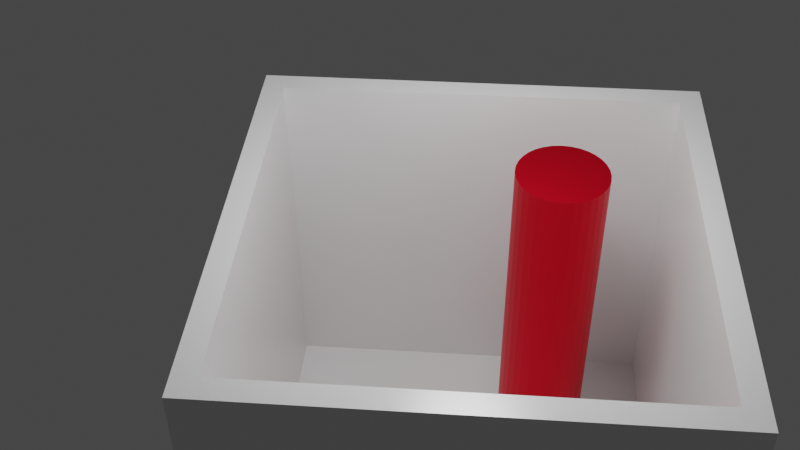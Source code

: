 # Source: scene.blend  (saved by Blender 4.4.32; exported with 4.5.12 LTS)
import bpy
from mathutils import Matrix  # noqa: F401  (used for matrix-valued properties, if any)

bpy.ops.wm.read_factory_settings(use_empty=True)
scene = bpy.context.scene
scene.name = 'Scene'

# ---- collections
col_collection = bpy.data.collections.new('Collection'); scene.collection.children.link(col_collection)

# ---- materials (node trees are filled in below, after node groups)
mat_cup = bpy.data.materials.new('cup')
mat_cup.use_transparent_shadow = False
mat_water = bpy.data.materials.new('water')
mat_water.use_transparent_shadow = False
mat_water.use_raytrace_refraction = True
mat_water.use_screen_refraction = True
mat_water.thickness_mode = 'SLAB'
mat_cyl_mtr = bpy.data.materials.new('cyl_mtr')
mat_cyl_mtr.use_transparent_shadow = False

# ---- material node trees
mat_cup.use_nodes = True; mat_cup.node_tree.nodes.clear()
_N = mat_cup.node_tree.nodes; _L = mat_cup.node_tree.links
n0 = _N.new('ShaderNodeBsdfPrincipled'); n0.name = 'Principled BSDF'; n0.location = (10, 300)
n0.distribution = 'GGX'
n0.subsurface_method = 'RANDOM_WALK_SKIN'
n0.inputs[2].default_value = 0.2559
n0.inputs[3].default_value = 1.45
n0.inputs[27].default_value = (0.0, 0.0, 0.0, 1.0)
n0.inputs[28].default_value = 1.0
n1 = _N.new('ShaderNodeOutputMaterial'); n1.name = 'Material Output'; n1.location = (300, 300)
_L.new(n0.outputs[0], n1.inputs[0])
n1.is_active_output = True
mat_water.use_nodes = True; mat_water.node_tree.nodes.clear()
_N = mat_water.node_tree.nodes; _L = mat_water.node_tree.links
n0 = _N.new('ShaderNodeOutputMaterial'); n0.name = 'Material Output'; n0.location = (300, 300)
n1 = _N.new('ShaderNodeValue'); n1.name = 'Value'; n1.location = (300, 140)
n1.outputs[0].default_value = 0.0
n2 = _N.new('ShaderNodeBsdfPrincipled'); n2.name = 'Principled BSDF'; n2.location = (10, 300)
n2.inputs[0].default_value = (0.6491, 0.8003, 0.8003, 1.0)
n2.inputs[2].default_value = 0.0
n2.inputs[3].default_value = 1.33
n2.inputs[18].default_value = 1.0
_L.new(n1.outputs[0], n0.inputs[3])
_L.new(n2.outputs[0], n0.inputs[0])
n0.is_active_output = True
mat_cyl_mtr.use_nodes = True; mat_cyl_mtr.node_tree.nodes.clear()
_N = mat_cyl_mtr.node_tree.nodes; _L = mat_cyl_mtr.node_tree.links
n0 = _N.new('ShaderNodeBsdfPrincipled'); n0.name = 'Principled BSDF'; n0.location = (10, 300)
n0.distribution = 'GGX'
n0.subsurface_method = 'RANDOM_WALK_SKIN'
n0.inputs[0].default_value = (0.8, 0.0, 0.01729, 1.0)
n0.inputs[1].default_value = 0.8976
n0.inputs[3].default_value = 1.45
n0.inputs[13].default_value = 0.7441
n0.inputs[27].default_value = (0.0, 0.0, 0.0, 1.0)
n0.inputs[28].default_value = 1.0
n1 = _N.new('ShaderNodeOutputMaterial'); n1.name = 'Material Output'; n1.location = (300, 300)
_L.new(n0.outputs[0], n1.inputs[0])
n1.is_active_output = True

# ---- world
world_world = bpy.data.worlds.new('World'); scene.world = world_world
world_world.use_nodes = True; world_world.node_tree.nodes.clear()
_N = world_world.node_tree.nodes; _L = world_world.node_tree.links
n0 = _N.new('ShaderNodeOutputWorld'); n0.name = 'World Output'; n0.location = (300, 300)
n1 = _N.new('ShaderNodeBackground'); n1.name = 'Background'; n1.location = (10, 300)
n1.inputs[0].default_value = (0.05088, 0.05088, 0.05088, 1.0)
_L.new(n1.outputs[0], n0.inputs[0])
n0.is_active_output = True
world_world.color = (0.05088, 0.05088, 0.05088)
world_world.use_sun_shadow = False
world_world.sun_shadow_jitter_overblur = 0.0

# ---- cameras
cam_camera_001 = bpy.data.cameras.new('Camera.001')

# ---- lights
light_point = bpy.data.lights.new('Point', 'POINT')
light_point.transmission_factor = 0.0
light_point.energy = 100.0
light_point.shadow_soft_size = 0.25
light_point.shadow_maximum_resolution = 0.006
light_point.use_absolute_resolution = True

# ---- meshes
me_cube_037 = bpy.data.meshes.new('Cube.037')
me_cube_037.from_pydata([(-1.0, -1.0, -1.0), (-0.9, -0.9, -0.7), (-1.0, -1.0, 1.0), (-1.0, 1.0, -1.0), (-0.9, 0.9, -0.7), (-1.0, 1.0, 1.0), (1.0, -1.0, -1.0), (0.9, -0.9, -0.7), (1.0, -1.0, 1.0), (1.0, 1.0, -1.0), (0.9, 0.9, -0.7), (1.0, 1.0, 1.0), (-0.9, -0.9, 1.0), (0.9, 0.9, 1.0), (-0.9, 0.9, 1.0), (0.9, -0.9, 1.0)], [], [(0, 2, 5, 3), (3, 5, 11, 9), (9, 11, 8, 6), (6, 8, 2, 0), (3, 9, 6, 0), (5, 2, 8, 15, 12, 14), (8, 11, 5, 14, 13, 15), (12, 1, 4, 14), (14, 4, 10, 13), (10, 7, 15, 13), (7, 1, 12, 15), (4, 1, 7, 10)])
_uv = me_cube_037.uv_layers.new(name='UVMap')
_uv.uv.foreach_set('vector', [0.375, 0.0, 0.625, 0.0, 0.625, 0.25, 0.375, 0.25, 0.375, 0.25, 0.625, 0.25, 0.625, 0.5, 0.375, 0.5, 0.375, 0.5, 0.625, 0.5, 0.625, 0.75, 0.375, 0.75, 0.375, 0.75, 0.625, 0.75, 0.625, 1.0, 0.375, 1.0, 0.125, 0.5, 0.375, 0.5, 0.375, 0.75, 0.125, 0.75, 0.875, 0.5, 0.875, 0.75, 0.625, 0.75, 0.6375, 0.7375, 0.8625, 0.7375, 0.8625, 0.5125, 0.625, 0.75, 0.625, 0.5, 0.875, 0.5, 0.8625, 0.5125, 0.6375, 0.5125, 0.6375, 0.7375, 0.6111, 0.0, 0.375, 0.0, 0.375, 0.25, 0.6111, 0.25, 0.6111, 0.25, 0.375, 0.25, 0.375, 0.5, 0.6111, 0.5, 0.375, 0.5, 0.375, 0.75, 0.6111, 0.75, 0.6111, 0.5, 0.375, 0.75, 0.375, 1.0, 0.6111, 1.0, 0.6111, 0.75, 0.125, 0.5, 0.125, 0.75, 0.375, 0.75, 0.375, 0.5])
me_cube_037.materials.append(mat_cup)
me_cube_037.update()
me_cube_041 = bpy.data.meshes.new('Cube.041')
me_cube_041.from_pydata([(-1.0, -1.0, -1.0), (-1.0, -1.0, 1.0), (-1.0, 1.0, -1.0), (-1.0, 1.0, 1.0), (1.0, -1.0, -1.0), (1.0, -1.0, 1.0), (1.0, 1.0, -1.0), (1.0, 1.0, 1.0)], [], [(0, 1, 3, 2), (2, 3, 7, 6), (6, 7, 5, 4), (4, 5, 1, 0), (2, 6, 4, 0), (7, 3, 1, 5)])
me_cube_041.polygons.foreach_set('use_smooth', [True] * 6)
_uv = me_cube_041.uv_layers.new(name='UVMap')
_uv.uv.foreach_set('vector', [0.375, 0.0, 0.625, 0.0, 0.625, 0.25, 0.375, 0.25, 0.375, 0.25, 0.625, 0.25, 0.625, 0.5, 0.375, 0.5, 0.375, 0.5, 0.625, 0.5, 0.625, 0.75, 0.375, 0.75, 0.375, 0.75, 0.625, 0.75, 0.625, 1.0, 0.375, 1.0, 0.125, 0.5, 0.375, 0.5, 0.375, 0.75, 0.125, 0.75, 0.625, 0.5, 0.875, 0.5, 0.875, 0.75, 0.625, 0.75])
me_cube_041.materials.append(mat_water)
me_cube_041.update()
me_icosphere = bpy.data.meshes.new('Icosphere')
me_icosphere.from_pydata([(0.0, 0.0, -1.0), (0.7236, -0.5257, -0.4472), (-0.2764, -0.8506, -0.4472), (-0.8944, 0.0, -0.4472), (-0.2764, 0.8506, -0.4472), (0.7236, 0.5257, -0.4472), (0.2764, -0.8506, 0.4472), (-0.7236, -0.5257, 0.4472), (-0.7236, 0.5257, 0.4472), (0.2764, 0.8506, 0.4472), (0.8944, 0.0, 0.4472), (0.0, 0.0, 1.0), (-0.1625, -0.5, -0.8507), (0.4253, -0.309, -0.8507), (0.2629, -0.809, -0.5257), (0.8506, 0.0, -0.5257), (0.4253, 0.309, -0.8507), (-0.5257, 0.0, -0.8507), (-0.6882, -0.5, -0.5257), (-0.1625, 0.5, -0.8507), (-0.6882, 0.5, -0.5257), (0.2629, 0.809, -0.5257), (0.9511, -0.309, 0.0), (0.9511, 0.309, 0.0), (0.0, -1.0, 0.0), (0.5878, -0.809, 0.0), (-0.9511, -0.309, 0.0), (-0.5878, -0.809, 0.0), (-0.5878, 0.809, 0.0), (-0.9511, 0.309, 0.0), (0.5878, 0.809, 0.0), (0.0, 1.0, 0.0), (0.6882, -0.5, 0.5257), (-0.2629, -0.809, 0.5257), (-0.8506, 0.0, 0.5257), (-0.2629, 0.809, 0.5257), (0.6882, 0.5, 0.5257), (0.1625, -0.5, 0.8507), (0.5257, 0.0, 0.8507), (-0.4253, -0.309, 0.8507), (-0.4253, 0.309, 0.8507), (0.1625, 0.5, 0.8507)], [], [(0, 13, 12), (1, 13, 15), (0, 12, 17), (0, 17, 19), (0, 19, 16), (1, 15, 22), (2, 14, 24), (3, 18, 26), (4, 20, 28), (5, 21, 30), (1, 22, 25), (2, 24, 27), (3, 26, 29), (4, 28, 31), (5, 30, 23), (6, 32, 37), (7, 33, 39), (8, 34, 40), (9, 35, 41), (10, 36, 38), (38, 41, 11), (38, 36, 41), (36, 9, 41), (41, 40, 11), (41, 35, 40), (35, 8, 40), (40, 39, 11), (40, 34, 39), (34, 7, 39), (39, 37, 11), (39, 33, 37), (33, 6, 37), (37, 38, 11), (37, 32, 38), (32, 10, 38), (23, 36, 10), (23, 30, 36), (30, 9, 36), (31, 35, 9), (31, 28, 35), (28, 8, 35), (29, 34, 8), (29, 26, 34), (26, 7, 34), (27, 33, 7), (27, 24, 33), (24, 6, 33), (25, 32, 6), (25, 22, 32), (22, 10, 32), (30, 31, 9), (30, 21, 31), (21, 4, 31), (28, 29, 8), (28, 20, 29), (20, 3, 29), (26, 27, 7), (26, 18, 27), (18, 2, 27), (24, 25, 6), (24, 14, 25), (14, 1, 25), (22, 23, 10), (22, 15, 23), (15, 5, 23), (16, 21, 5), (16, 19, 21), (19, 4, 21), (19, 20, 4), (19, 17, 20), (17, 3, 20), (17, 18, 3), (17, 12, 18), (12, 2, 18), (15, 16, 5), (15, 13, 16), (13, 0, 16), (12, 14, 2), (12, 13, 14), (13, 1, 14)])
_uv = me_icosphere.uv_layers.new(name='UVMap')
_uv.uv.foreach_set('vector', [0.1818, 0.0, 0.2273, 0.07873, 0.1364, 0.07873, 0.2727, 0.1575, 0.3182, 0.07873, 0.3636, 0.1575, 0.9091, 0.0, 0.9545, 0.07873, 0.8636, 0.07873, 0.7273, 0.0, 0.7727, 0.07873, 0.6818, 0.07873, 0.5455, 0.0, 0.5909, 0.07873, 0.5, 0.07873, 0.2727, 0.1575, 0.3636, 0.1575, 0.3182, 0.2362, 0.09091, 0.1575, 0.1818, 0.1575, 0.1364, 0.2362, 0.8182, 0.1575, 0.9091, 0.1575, 0.8636, 0.2362, 0.6364, 0.1575, 0.7273, 0.1575, 0.6818, 0.2362, 0.4545, 0.1575, 0.5455, 0.1575, 0.5, 0.2362, 0.2727, 0.1575, 0.3182, 0.2362, 0.2273, 0.2362, 0.09091, 0.1575, 0.1364, 0.2362, 0.04546, 0.2362, 0.8182, 0.1575, 0.8636, 0.2362, 0.7727, 0.2362, 0.6364, 0.1575, 0.6818, 0.2362, 0.5909, 0.2362, 0.4545, 0.1575, 0.5, 0.2362, 0.4091, 0.2362, 0.1818, 0.3149, 0.2727, 0.3149, 0.2273, 0.3937, 0.0, 0.3149, 0.09091, 0.3149, 0.04546, 0.3937, 0.7273, 0.3149, 0.8182, 0.3149, 0.7727, 0.3937, 0.5455, 0.3149, 0.6364, 0.3149, 0.5909, 0.3937, 0.3636, 0.3149, 0.4545, 0.3149, 0.4091, 0.3937, 0.4091, 0.3937, 0.5, 0.3937, 0.4545, 0.4724, 0.4091, 0.3937, 0.4545, 0.3149, 0.5, 0.3937, 0.4545, 0.3149, 0.5455, 0.3149, 0.5, 0.3937, 0.5909, 0.3937, 0.6818, 0.3937, 0.6364, 0.4724, 0.5909, 0.3937, 0.6364, 0.3149, 0.6818, 0.3937, 0.6364, 0.3149, 0.7273, 0.3149, 0.6818, 0.3937, 0.7727, 0.3937, 0.8636, 0.3937, 0.8182, 0.4724, 0.7727, 0.3937, 0.8182, 0.3149, 0.8636, 0.3937, 0.8182, 0.3149, 0.9091, 0.3149, 0.8636, 0.3937, 0.04546, 0.3937, 0.1364, 0.3937, 0.09091, 0.4724, 0.04546, 0.3937, 0.09091, 0.3149, 0.1364, 0.3937, 0.09091, 0.3149, 0.1818, 0.3149, 0.1364, 0.3937, 0.2273, 0.3937, 0.3182, 0.3937, 0.2727, 0.4724, 0.2273, 0.3937, 0.2727, 0.3149, 0.3182, 0.3937, 0.2727, 0.3149, 0.3636, 0.3149, 0.3182, 0.3937, 0.4091, 0.2362, 0.4545, 0.3149, 0.3636, 0.3149, 0.4091, 0.2362, 0.5, 0.2362, 0.4545, 0.3149, 0.5, 0.2362, 0.5455, 0.3149, 0.4545, 0.3149, 0.5909, 0.2362, 0.6364, 0.3149, 0.5455, 0.3149, 0.5909, 0.2362, 0.6818, 0.2362, 0.6364, 0.3149, 0.6818, 0.2362, 0.7273, 0.3149, 0.6364, 0.3149, 0.7727, 0.2362, 0.8182, 0.3149, 0.7273, 0.3149, 0.7727, 0.2362, 0.8636, 0.2362, 0.8182, 0.3149, 0.8636, 0.2362, 0.9091, 0.3149, 0.8182, 0.3149, 0.04546, 0.2362, 0.09091, 0.3149, 0.0, 0.3149, 0.04546, 0.2362, 0.1364, 0.2362, 0.09091, 0.3149, 0.1364, 0.2362, 0.1818, 0.3149, 0.09091, 0.3149, 0.2273, 0.2362, 0.2727, 0.3149, 0.1818, 0.3149, 0.2273, 0.2362, 0.3182, 0.2362, 0.2727, 0.3149, 0.3182, 0.2362, 0.3636, 0.3149, 0.2727, 0.3149, 0.5, 0.2362, 0.5909, 0.2362, 0.5455, 0.3149, 0.5, 0.2362, 0.5455, 0.1575, 0.5909, 0.2362, 0.5455, 0.1575, 0.6364, 0.1575, 0.5909, 0.2362, 0.6818, 0.2362, 0.7727, 0.2362, 0.7273, 0.3149, 0.6818, 0.2362, 0.7273, 0.1575, 0.7727, 0.2362, 0.7273, 0.1575, 0.8182, 0.1575, 0.7727, 0.2362, 0.8636, 0.2362, 0.9545, 0.2362, 0.9091, 0.3149, 0.8636, 0.2362, 0.9091, 0.1575, 0.9545, 0.2362, 0.9091, 0.1575, 1.0, 0.1575, 0.9545, 0.2362, 0.1364, 0.2362, 0.2273, 0.2362, 0.1818, 0.3149, 0.1364, 0.2362, 0.1818, 0.1575, 0.2273, 0.2362, 0.1818, 0.1575, 0.2727, 0.1575, 0.2273, 0.2362, 0.3182, 0.2362, 0.4091, 0.2362, 0.3636, 0.3149, 0.3182, 0.2362, 0.3636, 0.1575, 0.4091, 0.2362, 0.3636, 0.1575, 0.4545, 0.1575, 0.4091, 0.2362, 0.5, 0.07873, 0.5455, 0.1575, 0.4545, 0.1575, 0.5, 0.07873, 0.5909, 0.07873, 0.5455, 0.1575, 0.5909, 0.07873, 0.6364, 0.1575, 0.5455, 0.1575, 0.6818, 0.07873, 0.7273, 0.1575, 0.6364, 0.1575, 0.6818, 0.07873, 0.7727, 0.07873, 0.7273, 0.1575, 0.7727, 0.07873, 0.8182, 0.1575, 0.7273, 0.1575, 0.8636, 0.07873, 0.9091, 0.1575, 0.8182, 0.1575, 0.8636, 0.07873, 0.9545, 0.07873, 0.9091, 0.1575, 0.9545, 0.07873, 1.0, 0.1575, 0.9091, 0.1575, 0.3636, 0.1575, 0.4091, 0.07873, 0.4545, 0.1575, 0.3636, 0.1575, 0.3182, 0.07873, 0.4091, 0.07873, 0.3182, 0.07873, 0.3636, 0.0, 0.4091, 0.07873, 0.1364, 0.07873, 0.1818, 0.1575, 0.09091, 0.1575, 0.1364, 0.07873, 0.2273, 0.07873, 0.1818, 0.1575, 0.2273, 0.07873, 0.2727, 0.1575, 0.1818, 0.1575])
me_icosphere.update()
me_cylinder = bpy.data.meshes.new('Cylinder')
me_cylinder.from_pydata([(0.0, 1.0, -1.0), (0.0, 1.0, 1.0), (0.1951, 0.9808, -1.0), (0.1951, 0.9808, 1.0), (0.3827, 0.9239, -1.0), (0.3827, 0.9239, 1.0), (0.5556, 0.8315, -1.0), (0.5556, 0.8315, 1.0), (0.7071, 0.7071, -1.0), (0.7071, 0.7071, 1.0), (0.8315, 0.5556, -1.0), (0.8315, 0.5556, 1.0), (0.9239, 0.3827, -1.0), (0.9239, 0.3827, 1.0), (0.9808, 0.1951, -1.0), (0.9808, 0.1951, 1.0), (1.0, 0.0, -1.0), (1.0, 0.0, 1.0), (0.9808, -0.1951, -1.0), (0.9808, -0.1951, 1.0), (0.9239, -0.3827, -1.0), (0.9239, -0.3827, 1.0), (0.8315, -0.5556, -1.0), (0.8315, -0.5556, 1.0), (0.7071, -0.7071, -1.0), (0.7071, -0.7071, 1.0), (0.5556, -0.8315, -1.0), (0.5556, -0.8315, 1.0), (0.3827, -0.9239, -1.0), (0.3827, -0.9239, 1.0), (0.1951, -0.9808, -1.0), (0.1951, -0.9808, 1.0), (0.0, -1.0, -1.0), (0.0, -1.0, 1.0), (-0.1951, -0.9808, -1.0), (-0.1951, -0.9808, 1.0), (-0.3827, -0.9239, -1.0), (-0.3827, -0.9239, 1.0), (-0.5556, -0.8315, -1.0), (-0.5556, -0.8315, 1.0), (-0.7071, -0.7071, -1.0), (-0.7071, -0.7071, 1.0), (-0.8315, -0.5556, -1.0), (-0.8315, -0.5556, 1.0), (-0.9239, -0.3827, -1.0), (-0.9239, -0.3827, 1.0), (-0.9808, -0.1951, -1.0), (-0.9808, -0.1951, 1.0), (-1.0, 0.0, -1.0), (-1.0, 0.0, 1.0), (-0.9808, 0.1951, -1.0), (-0.9808, 0.1951, 1.0), (-0.9239, 0.3827, -1.0), (-0.9239, 0.3827, 1.0), (-0.8315, 0.5556, -1.0), (-0.8315, 0.5556, 1.0), (-0.7071, 0.7071, -1.0), (-0.7071, 0.7071, 1.0), (-0.5556, 0.8315, -1.0), (-0.5556, 0.8315, 1.0), (-0.3827, 0.9239, -1.0), (-0.3827, 0.9239, 1.0), (-0.1951, 0.9808, -1.0), (-0.1951, 0.9808, 1.0)], [], [(0, 1, 3, 2), (2, 3, 5, 4), (4, 5, 7, 6), (6, 7, 9, 8), (8, 9, 11, 10), (10, 11, 13, 12), (12, 13, 15, 14), (14, 15, 17, 16), (16, 17, 19, 18), (18, 19, 21, 20), (20, 21, 23, 22), (22, 23, 25, 24), (24, 25, 27, 26), (26, 27, 29, 28), (28, 29, 31, 30), (30, 31, 33, 32), (32, 33, 35, 34), (34, 35, 37, 36), (36, 37, 39, 38), (38, 39, 41, 40), (40, 41, 43, 42), (42, 43, 45, 44), (44, 45, 47, 46), (46, 47, 49, 48), (48, 49, 51, 50), (50, 51, 53, 52), (52, 53, 55, 54), (54, 55, 57, 56), (56, 57, 59, 58), (58, 59, 61, 60), (3, 1, 63, 61, 59, 57, 55, 53, 51, 49, 47, 45, 43, 41, 39, 37, 35, 33, 31, 29, 27, 25, 23, 21, 19, 17, 15, 13, 11, 9, 7, 5), (60, 61, 63, 62), (62, 63, 1, 0), (0, 2, 4, 6, 8, 10, 12, 14, 16, 18, 20, 22, 24, 26, 28, 30, 32, 34, 36, 38, 40, 42, 44, 46, 48, 50, 52, 54, 56, 58, 60, 62)])
_uv = me_cylinder.uv_layers.new(name='UVMap')
_uv.uv.foreach_set('vector', [1.0, 0.5, 1.0, 1.0, 0.9688, 1.0, 0.9688, 0.5, 0.9688, 0.5, 0.9688, 1.0, 0.9375, 1.0, 0.9375, 0.5, 0.9375, 0.5, 0.9375, 1.0, 0.9062, 1.0, 0.9062, 0.5, 0.9062, 0.5, 0.9062, 1.0, 0.875, 1.0, 0.875, 0.5, 0.875, 0.5, 0.875, 1.0, 0.8438, 1.0, 0.8438, 0.5, 0.8438, 0.5, 0.8438, 1.0, 0.8125, 1.0, 0.8125, 0.5, 0.8125, 0.5, 0.8125, 1.0, 0.7812, 1.0, 0.7812, 0.5, 0.7812, 0.5, 0.7812, 1.0, 0.75, 1.0, 0.75, 0.5, 0.75, 0.5, 0.75, 1.0, 0.7188, 1.0, 0.7188, 0.5, 0.7188, 0.5, 0.7188, 1.0, 0.6875, 1.0, 0.6875, 0.5, 0.6875, 0.5, 0.6875, 1.0, 0.6562, 1.0, 0.6562, 0.5, 0.6562, 0.5, 0.6562, 1.0, 0.625, 1.0, 0.625, 0.5, 0.625, 0.5, 0.625, 1.0, 0.5938, 1.0, 0.5938, 0.5, 0.5938, 0.5, 0.5938, 1.0, 0.5625, 1.0, 0.5625, 0.5, 0.5625, 0.5, 0.5625, 1.0, 0.5312, 1.0, 0.5312, 0.5, 0.5312, 0.5, 0.5312, 1.0, 0.5, 1.0, 0.5, 0.5, 0.5, 0.5, 0.5, 1.0, 0.4688, 1.0, 0.4688, 0.5, 0.4688, 0.5, 0.4688, 1.0, 0.4375, 1.0, 0.4375, 0.5, 0.4375, 0.5, 0.4375, 1.0, 0.4062, 1.0, 0.4062, 0.5, 0.4062, 0.5, 0.4062, 1.0, 0.375, 1.0, 0.375, 0.5, 0.375, 0.5, 0.375, 1.0, 0.3438, 1.0, 0.3438, 0.5, 0.3438, 0.5, 0.3438, 1.0, 0.3125, 1.0, 0.3125, 0.5, 0.3125, 0.5, 0.3125, 1.0, 0.2812, 1.0, 0.2812, 0.5, 0.2812, 0.5, 0.2812, 1.0, 0.25, 1.0, 0.25, 0.5, 0.25, 0.5, 0.25, 1.0, 0.2188, 1.0, 0.2188, 0.5, 0.2188, 0.5, 0.2188, 1.0, 0.1875, 1.0, 0.1875, 0.5, 0.1875, 0.5, 0.1875, 1.0, 0.1562, 1.0, 0.1562, 0.5, 0.1562, 0.5, 0.1562, 1.0, 0.125, 1.0, 0.125, 0.5, 0.125, 0.5, 0.125, 1.0, 0.09375, 1.0, 0.09375, 0.5, 0.09375, 0.5, 0.09375, 1.0, 0.0625, 1.0, 0.0625, 0.5, 0.2968, 0.4854, 0.25, 0.49, 0.2032, 0.4854, 0.1582, 0.4717, 0.1167, 0.4496, 0.08029, 0.4197, 0.05045, 0.3833, 0.02827, 0.3418, 0.01461, 0.2968, 0.01, 0.25, 0.01461, 0.2032, 0.02827, 0.1582, 0.05045, 0.1167, 0.08029, 0.08029, 0.1167, 0.05045, 0.1582, 0.02827, 0.2032, 0.01461, 0.25, 0.01, 0.2968, 0.01461, 0.3418, 0.02827, 0.3833, 0.05045, 0.4197, 0.08029, 0.4496, 0.1167, 0.4717, 0.1582, 0.4854, 0.2032, 0.49, 0.25, 0.4854, 0.2968, 0.4717, 0.3418, 0.4496, 0.3833, 0.4197, 0.4197, 0.3833, 0.4496, 0.3418, 0.4717, 0.0625, 0.5, 0.0625, 1.0, 0.03125, 1.0, 0.03125, 0.5, 0.03125, 0.5, 0.03125, 1.0, 0.0, 1.0, 0.0, 0.5, 0.75, 0.49, 0.7968, 0.4854, 0.8418, 0.4717, 0.8833, 0.4496, 0.9197, 0.4197, 0.9496, 0.3833, 0.9717, 0.3418, 0.9854, 0.2968, 0.99, 0.25, 0.9854, 0.2032, 0.9717, 0.1582, 0.9496, 0.1167, 0.9197, 0.08029, 0.8833, 0.05045, 0.8418, 0.02827, 0.7968, 0.01461, 0.75, 0.01, 0.7032, 0.01461, 0.6582, 0.02827, 0.6167, 0.05045, 0.5803, 0.08029, 0.5504, 0.1167, 0.5283, 0.1582, 0.5146, 0.2032, 0.51, 0.25, 0.5146, 0.2968, 0.5283, 0.3418, 0.5504, 0.3833, 0.5803, 0.4197, 0.6167, 0.4496, 0.6582, 0.4717, 0.7032, 0.4854])
me_cylinder.materials.append(mat_cyl_mtr)
me_cylinder.update()

# ---- objects
ob_cup = bpy.data.objects.new('cup', me_cube_037)
ob_domain = bpy.data.objects.new('domain', me_cube_041)
ob_source = bpy.data.objects.new('source', me_icosphere)
ob_point = bpy.data.objects.new('point', light_point)
ob_camera = bpy.data.objects.new('camera', cam_camera_001)
ob_cylinder = bpy.data.objects.new('cylinder', me_cylinder)

# ---- transforms, parenting, visibility, modifiers, constraints
ob_cup.location = (0.0, 0.0, 1.0)
_m = ob_cup.modifiers.new('Fluid', 'FLUID')
_m.fluid_type = 'EFFECTOR'
ob_domain.location = (0.0, 0.0, 2.4)
ob_domain.scale = (1.5, 1.5, 2.4)
ob_domain.display_type = 'SOLID'
_m = ob_domain.modifiers.new('Fluid', 'FLUID')
_m.fluid_type = 'DOMAIN'
_m = ob_domain.modifiers.new('Liquid Particle System', 'PARTICLE_SYSTEM')
ob_source.location = (0.4, 0.52, 3.72)
ob_source.scale = (0.3, 0.3, 0.3)
_m = ob_source.modifiers.new('Fluid', 'FLUID')
_m.fluid_type = 'FLOW'
ob_point.location = (0.0, 0.0, 3.31)
ob_camera.location = (0.0, 3.39, 4.78)
ob_camera.rotation_euler = (0.8783, 0.00636, -3.061)
ob_cylinder.location = (-0.36, -0.33, 1.0)
ob_cylinder.scale = (0.2, 0.2, 1.0)
_m = ob_cylinder.modifiers.new('Fluid', 'FLUID')
_m.fluid_type = 'EFFECTOR'

# ---- collection membership
col_collection.objects.link(ob_cup)
col_collection.objects.link(ob_domain)
col_collection.objects.link(ob_source)
col_collection.objects.link(ob_point)
col_collection.objects.link(ob_camera)
col_collection.objects.link(ob_cylinder)

# ---- scene / render settings (as saved in the file)
scene.camera = ob_camera
scene.frame_start = 1; scene.frame_end = 90; scene.frame_set(68)
scene.render.engine = 'CYCLES'
scene.render.image_settings.file_format = 'FFMPEG'
scene.render.image_settings.color_mode = 'RGB'
scene.render.fps = 30
scene.render.use_render_cache = True
scene.cycles.samples = 16
scene.cycles.sampling_pattern = 'TABULATED_SOBOL'
scene.cycles.use_light_tree = False
scene.eevee.use_gtao = True
scene.eevee.use_raytracing = True
scene.view_settings.view_transform = 'Filmic'
bpy.context.view_layer.update()
